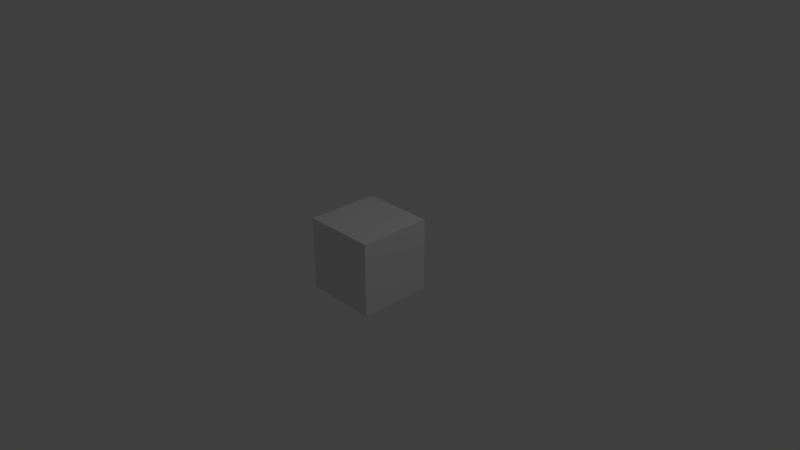 # Source: fire.blend  (saved by Blender 2.78.0; exported with 4.5.12 LTS)
import bpy
from mathutils import Matrix  # noqa: F401  (used for matrix-valued properties, if any)

bpy.ops.wm.read_factory_settings(use_empty=True)
scene = bpy.context.scene
scene.name = 'Scene'

# ---- collections
col_collection_1 = bpy.data.collections.new('Collection 1'); scene.collection.children.link(col_collection_1)

# ---- materials (node trees are filled in below, after node groups)
mat_material = bpy.data.materials.new('Material')
mat_material.alpha_threshold = 0.0
mat_material.use_transparent_shadow = False
mat_material.roughness = 0.5
mat_material.specular_intensity = 1.0
mat_material.line_color = (0.0, 0.0, 0.0, 1.0)

# ---- material node trees

# ---- world
world_world = bpy.data.worlds.new('World'); scene.world = world_world
world_world.color = (0.05088, 0.05088, 0.05088)
world_world.use_sun_shadow = False
world_world.sun_shadow_jitter_overblur = 0.0
world_world.cycles.sampling_method = 'MANUAL'

# ---- cameras
cam_camera = bpy.data.cameras.new('Camera')
cam_camera.clip_end = 100.0
cam_camera.lens = 35.0
cam_camera.sensor_width = 32.0
cam_camera.sensor_height = 18.0
cam_camera.ortho_scale = 7.314
cam_camera.dof.focus_distance = 0.0
cam_camera.dof.aperture_fstop = 128.0

# ---- lights
light_lamp = bpy.data.lights.new('Lamp', 'POINT')
light_lamp.transmission_factor = 0.0
light_lamp.cutoff_distance = 30.0
light_lamp.energy = 100.0
light_lamp.shadow_buffer_clip_start = 1.001
light_lamp.shadow_soft_size = 0.1
light_lamp.shadow_maximum_resolution = 0.006
light_lamp.use_absolute_resolution = True

# ---- meshes
me_cube = bpy.data.meshes.new('Cube')
me_cube.from_pydata([(1.0, 1.0, -1.0), (1.0, -1.0, -1.0), (-1.0, -1.0, -1.0), (-1.0, 1.0, -1.0), (1.0, 1.0, 1.0), (1.0, -1.0, 1.0), (-1.0, -1.0, 1.0), (-1.0, 1.0, 1.0)], [], [(0, 1, 2, 3), (4, 7, 6, 5), (0, 4, 5, 1), (1, 5, 6, 2), (2, 6, 7, 3), (4, 0, 3, 7)])
_uv = me_cube.uv_layers.new(name='UVMap')
_uv.uv.foreach_set('vector', [0.0, 0.0, 1.0, 0.0, 1.0, 1.0, 0.0, 1.0, 0.0, 0.0, 1.0, 0.0, 1.0, 1.0, 0.0, 1.0, 0.0, 0.0, 1.0, 0.0, 1.0, 1.0, 0.0, 1.0, 0.0, 0.0, 1.0, 0.0, 1.0, 1.0, 0.0, 1.0, 0.0, 0.0, 1.0, 0.0, 1.0, 1.0, 0.0, 1.0, 0.0, 0.0, 1.0, 0.0, 1.0, 1.0, 0.0, 1.0])
me_cube.materials.append(mat_material)
me_cube.use_remesh_preserve_volume = False
me_cube.use_remesh_preserve_attributes = False
me_cube.use_mirror_vertex_groups = False
me_cube.update()

# ---- objects
ob_cube = bpy.data.objects.new('Cube', me_cube)
ob_lamp = bpy.data.objects.new('Lamp', light_lamp)
ob_camera = bpy.data.objects.new('Camera', cam_camera)

# ---- transforms, parenting, visibility, modifiers, constraints
ob_cube.location = (0.0, 0.0, 0.0)
ob_cube.scale = (0.5, 0.5, 0.5)
ob_cube.lock_rotations_4d = False
ob_cube.empty_display_type = 'ARROWS'
ob_cube.lineart.crease_threshold = 0.0
ob_lamp.location = (4.076, 1.005, 5.904)
ob_lamp.rotation_euler = (0.6503, 0.05522, 1.866)
ob_lamp.lock_rotations_4d = False
ob_lamp.empty_display_type = 'ARROWS'
ob_lamp.color = (0.0, 0.0, 0.0, 0.0)
ob_lamp.lineart.crease_threshold = 0.0
ob_camera.location = (7.481, -6.508, 5.344)
ob_camera.rotation_euler = (1.109, 0.0, 0.8149)
ob_camera.lock_rotations_4d = False
ob_camera.empty_display_type = 'ARROWS'
ob_camera.color = (0.0, 0.0, 0.0, 0.0)
ob_camera.display_type = 'WIRE'
ob_camera.lineart.crease_threshold = 0.0

# ---- collection membership
col_collection_1.objects.link(ob_cube)
col_collection_1.objects.link(ob_lamp)
col_collection_1.objects.link(ob_camera)

# ---- scene / render settings (as saved in the file)
scene.camera = ob_camera
scene.frame_start = 1; scene.frame_end = 250; scene.frame_set(0)
scene.render.engine = 'BLENDER_EEVEE_NEXT'
scene.render.resolution_percentage = 50
scene.render.dither_intensity = 0.0
scene.cycles.use_denoising = False
scene.cycles.samples = 128
scene.cycles.sampling_pattern = 'TABULATED_SOBOL'
scene.cycles.light_sampling_threshold = 0.0
scene.cycles.use_adaptive_sampling = False
scene.cycles.use_light_tree = False
scene.cycles.blur_glossy = 0.0
scene.cycles.sample_clamp_indirect = 0.0
scene.view_settings.view_transform = 'Standard'
bpy.context.view_layer.update()
